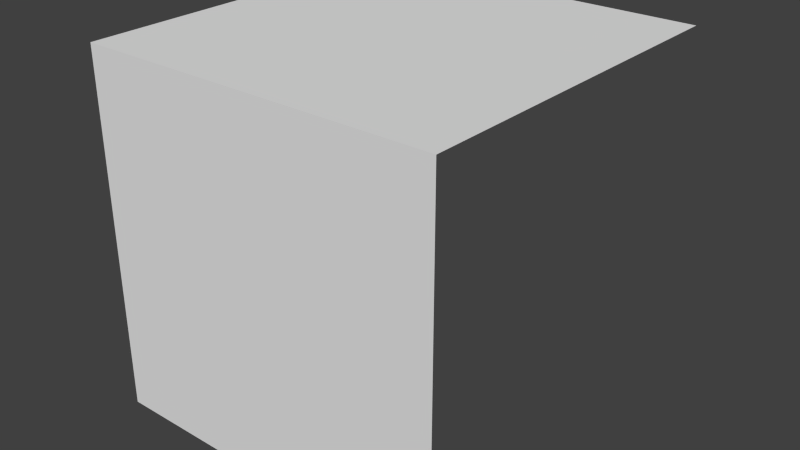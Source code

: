 # Source: animTest.blend  (saved by Blender 2.59.0; exported with 4.5.12 LTS)
import bpy
from mathutils import Matrix  # noqa: F401  (used for matrix-valued properties, if any)

bpy.ops.wm.read_factory_settings(use_empty=True)
scene = bpy.context.scene
scene.name = 'Scene'

# ---- collections
col_collection_1 = bpy.data.collections.new('Collection 1'); scene.collection.children.link(col_collection_1)

# ---- materials (node trees are filled in below, after node groups)
mat_material = bpy.data.materials.new('Material')
mat_material.alpha_threshold = 0.0
mat_material.use_transparent_shadow = False
mat_material.roughness = 0.5
mat_material.line_color = (0.0, 0.0, 0.0, 1.0)

# ---- material node trees

# ---- world
world_world = bpy.data.worlds.new('World'); scene.world = world_world
world_world.color = (0.05088, 0.05088, 0.05088)
world_world.use_sun_shadow = False
world_world.sun_shadow_jitter_overblur = 0.0
world_world.cycles.sampling_method = 'MANUAL'
world_world.cycles.sample_map_resolution = 256

# ---- meshes
me_cube = bpy.data.meshes.new('Cube')
me_cube.from_pydata([(1.0, -1.0, -1.0), (-1.0, -1.0, -1.0), (1.0, 1.0, 1.0), (1.0, -1.0, 1.0), (-1.0, -1.0, 1.0), (-1.0, 1.0, 1.0)], [], [(2, 5, 4, 3), (0, 3, 4, 1)])
me_cube.materials.append(mat_material)
me_cube.use_remesh_preserve_volume = False
me_cube.use_remesh_preserve_attributes = False
me_cube.use_mirror_vertex_groups = False
me_cube.update()
arm_armature = bpy.data.armatures.new('Armature')  # bones are not reproduced

# ---- objects
ob_armature = bpy.data.objects.new('Armature', arm_armature)
ob_cube = bpy.data.objects.new('Cube', me_cube)

# ---- transforms, parenting, visibility, modifiers, constraints
ob_armature.location = (0.07027, 0.01207, -0.5315)
ob_armature.show_in_front = True
ob_armature.lineart.crease_threshold = 0.0
ob_cube.location = (0.0, 0.0, 0.0)
ob_cube.lock_rotations_4d = False
ob_cube.empty_display_type = 'ARROWS'
ob_cube.lineart.crease_threshold = 0.0
_m = ob_cube.modifiers.new('Armature', 'ARMATURE')
_m.object = ob_armature
_m.use_bone_envelopes = True

# ---- collection membership
col_collection_1.objects.link(ob_armature)
col_collection_1.objects.link(ob_cube)

# ---- scene / render settings (as saved in the file)
scene.frame_start = 1; scene.frame_end = 61; scene.frame_set(31)
scene.render.engine = 'BLENDER_EEVEE_NEXT'
scene.render.image_settings.color_mode = 'RGB'
scene.render.image_settings.compression = 90
scene.render.resolution_percentage = 50
scene.render.dither_intensity = 0.0
scene.render.bake_margin = 2
scene.render.bake_bias = 0.0
scene.cycles.use_denoising = False
scene.cycles.samples = 10
scene.cycles.sampling_pattern = 'TABULATED_SOBOL'
scene.cycles.light_sampling_threshold = 0.0
scene.cycles.use_adaptive_sampling = False
scene.cycles.use_light_tree = False
scene.cycles.blur_glossy = 0.0
scene.cycles.volume_bounces = 1
scene.cycles.pixel_filter_type = 'GAUSSIAN'
scene.cycles.sample_clamp_indirect = 0.0
scene.view_settings.view_transform = 'Standard'
bpy.context.view_layer.update()

# ---- added for rendering (the .blend has no active camera and no usable light): camera, sun
cam_auto = bpy.data.cameras.new('AutoCamera')
cam_auto.lens = 50.0
cam_auto.sensor_width = 36.0
cam_auto.clip_end = 1000.0
ob_auto_camera = bpy.data.objects.new('AutoCamera', cam_auto)
scene.collection.objects.link(ob_auto_camera)
ob_auto_camera.location = (3.20507, -3.84609, 2.56406)
ob_auto_camera.rotation_euler = (1.09748, -7.21219e-08, 0.694738)
scene.camera = ob_auto_camera
light_auto_sun = bpy.data.lights.new('AutoSun', 'SUN')
light_auto_sun.energy = 3.0
light_auto_sun.angle = 0.0523599
ob_auto_sun = bpy.data.objects.new('AutoSun', light_auto_sun)
scene.collection.objects.link(ob_auto_sun)
ob_auto_sun.rotation_euler = (0.872665, 0.174533, 0.523599)
bpy.context.view_layer.update()
